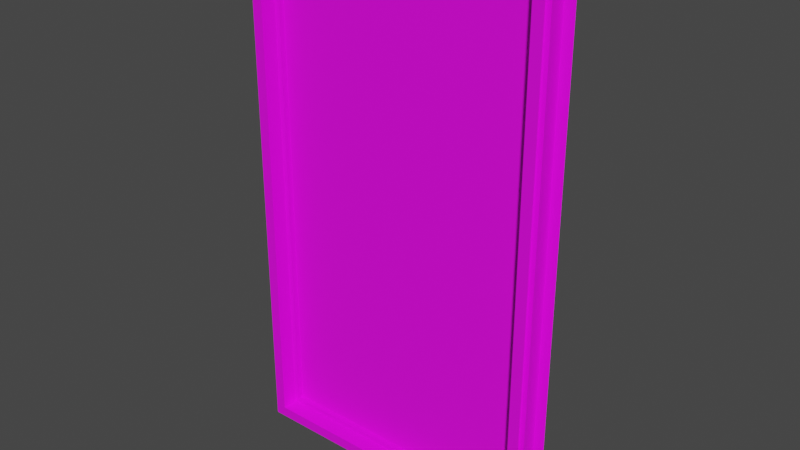 # Source: window_02_full.blend  (saved by Blender 2.82.7; exported with 4.5.12 LTS)
import bpy
from mathutils import Matrix  # noqa: F401  (used for matrix-valued properties, if any)

bpy.ops.wm.read_factory_settings(use_empty=True)
scene = bpy.context.scene
scene.name = 'Scene'

# ---- collections
col_window_02_full = bpy.data.collections.new('window_02_full'); scene.collection.children.link(col_window_02_full)
col_window_02_phys = bpy.data.collections.new('window_02_phys'); scene.collection.children.link(col_window_02_phys)
col_window_02_glass = bpy.data.collections.new('window_02_glass'); scene.collection.children.link(col_window_02_glass)
col_window_02_glass_phys = bpy.data.collections.new('window_02_glass_phys'); scene.collection.children.link(col_window_02_glass_phys)

# ---- images (referenced by path relative to the original .blend; pixels are not part of the script)
import os
ASSET_DIR = os.environ.get("B2B_ASSET_DIR", "")  # directory of the original .blend (textures are referenced by path, not embedded)
HERE = os.path.dirname(os.path.abspath(__file__))  # packed textures are extracted next to this script under _unpacked/

def load_image(name, relpath, width, height, colorspace="sRGB"):
    """Load a texture the original file referenced (path relative to the .blend, or extracted next to this script)."""
    p = next((c for c in (os.path.join(HERE, relpath), os.path.join(ASSET_DIR, relpath)) if relpath and os.path.exists(c)), "")
    if p:
        img = bpy.data.images.load(p, check_existing=True)
        img.name = name
    else:  # same state as the original file: an image datablock whose file is absent (Cycles renders it pink)
        img = bpy.data.images.new(name, width, height)
        img.source = "FILE"
        img.filepath = "//" + (relpath or name)
    img.colorspace_settings.name = colorspace
    return img
img_window_02_full_basecolor_tga = load_image('window_02_full_BaseColor.tga', 'BaseColor/window_02_full_BaseColor.tga', 1024, 1024, 'sRGB')
img_window_02_glass_basecolor_tga = load_image('window_02_glass_BaseColor.tga', 'BaseColor/window_02_glass_BaseColor.tga', 1024, 1024, 'sRGB')
img_window_02_glass_alpha_tga = load_image('window_02_glass_Alpha.tga', 'Alpha/window_02_glass_Alpha.tga', 1024, 1024, 'sRGB')

# ---- materials (node trees are filled in below, after node groups)
mat_window_02_full = bpy.data.materials.new('window_02_full')
mat_window_02_full.use_transparent_shadow = False
mat_window_02_glass = bpy.data.materials.new('window_02_glass')
mat_window_02_glass.use_transparent_shadow = False

# ---- material node trees
mat_window_02_full.use_nodes = True; mat_window_02_full.node_tree.nodes.clear()
_N = mat_window_02_full.node_tree.nodes; _L = mat_window_02_full.node_tree.links
n0 = _N.new('ShaderNodeOutputMaterial'); n0.name = 'Material Output'; n0.location = (300, 300)
n1 = _N.new('ShaderNodeBsdfPrincipled'); n1.name = 'Principled BSDF'; n1.location = (10, 300)
n1.distribution = 'GGX'
n1.subsurface_method = 'BURLEY'
n1.inputs[3].default_value = 1.45
n1.inputs[27].default_value = (0.0, 0.0, 0.0, 1.0)
n1.inputs[28].default_value = 1.0
n2 = _N.new('ShaderNodeTexImage'); n2.name = 'Image Texture'; n2.location = (-420, 280)
n2.image = img_window_02_full_basecolor_tga
_L.new(n1.outputs[0], n0.inputs[0])
_L.new(n2.outputs[0], n1.inputs[0])
n0.is_active_output = True
mat_window_02_glass.use_nodes = True; mat_window_02_glass.node_tree.nodes.clear()
_N = mat_window_02_glass.node_tree.nodes; _L = mat_window_02_glass.node_tree.links
n0 = _N.new('ShaderNodeTexImage'); n0.name = 'Image Texture'; n0.location = (-380, 240)
n0.image = img_window_02_glass_basecolor_tga
n1 = _N.new('ShaderNodeOutputMaterial'); n1.name = 'Material Output'; n1.location = (300, 300)
n2 = _N.new('ShaderNodeBsdfPrincipled'); n2.name = 'Principled BSDF'; n2.location = (20, 280)
n2.distribution = 'GGX'
n2.subsurface_method = 'BURLEY'
n2.inputs[3].default_value = 1.45
n2.inputs[27].default_value = (0.0, 0.0, 0.0, 1.0)
n2.inputs[28].default_value = 1.0
n3 = _N.new('ShaderNodeTexImage'); n3.name = 'Image Texture.001'; n3.location = (-540, -60)
n3.image = img_window_02_glass_alpha_tga
_L.new(n2.outputs[0], n1.inputs[0])
_L.new(n0.outputs[0], n2.inputs[0])
_L.new(n3.outputs[1], n2.inputs[4])
n1.is_active_output = True

# ---- world
world_world = bpy.data.worlds.new('World'); scene.world = world_world
world_world.use_nodes = True; world_world.node_tree.nodes.clear()
_N = world_world.node_tree.nodes; _L = world_world.node_tree.links
n0 = _N.new('ShaderNodeOutputWorld'); n0.name = 'World Output'; n0.location = (300, 300)
n1 = _N.new('ShaderNodeBackground'); n1.name = 'Background'; n1.location = (10, 300)
n1.inputs[0].default_value = (0.05088, 0.05088, 0.05088, 1.0)
_L.new(n1.outputs[0], n0.inputs[0])
n0.is_active_output = True
world_world.color = (0.05088, 0.05088, 0.05088)
world_world.use_sun_shadow = False
world_world.sun_shadow_jitter_overblur = 0.0

# ---- meshes
me_cube_001 = bpy.data.meshes.new('Cube.001')
me_cube_001.from_pydata([(-28.0, -4.0, -51.0), (-28.0, -4.0, 47.0), (28.0, -4.0, -51.0), (28.0, -4.0, 47.0), (26.0, -4.0, -49.0), (26.0, -4.0, 45.0), (-26.0, -4.0, 45.0), (-26.0, -4.0, -49.0), (25.0, -1.0, 44.0), (25.0, -1.0, -48.0), (-25.0, -1.0, -48.0), (-25.0, -1.0, 44.0), (26.0, -1.0, 45.0), (26.0, -1.0, -49.0), (-26.0, -1.0, -49.0), (-26.0, -1.0, 45.0), (25.0, 0.0, 44.0), (25.0, 0.0, -48.0), (-25.0, 0.0, -48.0), (-25.0, 0.0, 44.0)], [], [(5, 6, 15, 12), (2, 3, 5, 4), (3, 1, 6, 5), (1, 0, 7, 6), (0, 2, 4, 7), (8, 11, 19, 16), (4, 5, 12, 13), (6, 7, 14, 15), (7, 4, 13, 14), (8, 9, 13, 12), (9, 10, 14, 13), (11, 8, 12, 15), (10, 11, 15, 14), (9, 8, 16, 17), (11, 10, 18, 19), (10, 9, 17, 18)])
_uv = me_cube_001.uv_layers.new(name='UVMap')
_uv.uv.foreach_set('vector', [0.9501, 0.002475, 0.9501, 0.4975, 0.9749, 0.4975, 0.9749, 0.002475, 0.00231, 0.004665, 0.00231, 0.9376, 0.01881, 0.9186, 0.01881, 0.02371, 0.00231, 0.9376, 0.4644, 0.9376, 0.4479, 0.9186, 0.01881, 0.9186, 0.4644, 0.9376, 0.4644, 0.004665, 0.4479, 0.02371, 0.4479, 0.9186, 0.4644, 0.004665, 0.00231, 0.004665, 0.01881, 0.02371, 0.4479, 0.02371, 0.9917, 0.4831, 0.9917, 0.9592, 1.0, 0.9592, 1.0, 0.4831, 0.9251, 0.004474, 0.9251, 0.8994, 0.9499, 0.8994, 0.9499, 0.004474, 0.9001, 0.004474, 0.9001, 0.8994, 0.9249, 0.8994, 0.9249, 0.004474, 0.9749, 0.9975, 0.9749, 0.5025, 0.9501, 0.5025, 0.9501, 0.9975, 0.8896, 0.01399, 0.8896, 0.8899, 0.8979, 0.8994, 0.8979, 0.004475, 0.8896, 0.8899, 0.4771, 0.8899, 0.4688, 0.8994, 0.8979, 0.8994, 0.4771, 0.01399, 0.8896, 0.01399, 0.8979, 0.004475, 0.4688, 0.004474, 0.4771, 0.8899, 0.4771, 0.01399, 0.4688, 0.004474, 0.4688, 0.8994, 0.9916, 0.8802, 0.9916, 0.004379, 0.9834, 0.004379, 0.9834, 0.8802, 0.975, 0.004379, 0.975, 0.8802, 0.9833, 0.8802, 0.9833, 0.004379, 1.0, 0.4784, 1.0, 0.00238, 0.9917, 0.00238, 0.9917, 0.4784])
me_cube_001.materials.append(mat_window_02_full)
me_cube_001.use_remesh_fix_poles = True
me_cube_001.use_remesh_preserve_attributes = False
me_cube_001.use_mirror_vertex_groups = False
me_cube_001.update()
me_cube_002 = bpy.data.meshes.new('Cube.002')
me_cube_002.from_pydata([(-1.0, -1.0, -1.085), (-1.0, -1.0, 1.0), (-1.0, 1.0, -1.085), (-1.0, 1.0, 1.0), (1.0, -1.0, -1.085), (1.0, -1.0, 1.0), (1.0, 1.0, -1.085), (1.0, 1.0, 1.0)], [], [(0, 1, 3, 2), (2, 3, 7, 6), (6, 7, 5, 4), (4, 5, 1, 0), (2, 6, 4, 0), (7, 3, 1, 5)])
me_cube_002.polygons.foreach_set('use_smooth', [True] * 6)
_uv = me_cube_002.uv_layers.new(name='UVMap')
_uv.uv.foreach_set('vector', [0.375, 0.0, 0.625, 0.0, 0.625, 0.25, 0.375, 0.25, 0.375, 0.25, 0.625, 0.25, 0.625, 0.5, 0.375, 0.5, 0.375, 0.5, 0.625, 0.5, 0.625, 0.75, 0.375, 0.75, 0.375, 0.75, 0.625, 0.75, 0.625, 1.0, 0.375, 1.0, 0.125, 0.5, 0.375, 0.5, 0.375, 0.75, 0.125, 0.75, 0.625, 0.5, 0.875, 0.5, 0.875, 0.75, 0.625, 0.75])
me_cube_002.use_remesh_fix_poles = True
me_cube_002.use_remesh_preserve_attributes = False
me_cube_002.use_mirror_vertex_groups = False
me_cube_002.update()
me_cube_003 = bpy.data.meshes.new('Cube.003')
me_cube_003.from_pydata([(-1.0, -1.0, -1.085), (-1.0, -1.0, 1.0), (-1.0, 1.0, -1.085), (-1.0, 1.0, 1.0), (1.0, -1.0, -1.085), (1.0, -1.0, 1.0), (1.0, 1.0, -1.085), (1.0, 1.0, 1.0)], [], [(0, 2, 3, 1), (2, 6, 7, 3), (6, 4, 5, 7), (4, 0, 1, 5), (2, 0, 4, 6), (7, 5, 1, 3)])
me_cube_003.polygons.foreach_set('use_smooth', [True] * 6)
_uv = me_cube_003.uv_layers.new(name='UVMap')
_uv.uv.foreach_set('vector', [0.375, 0.0, 0.375, 0.25, 0.625, 0.25, 0.625, 0.0, 0.375, 0.25, 0.375, 0.5, 0.625, 0.5, 0.625, 0.25, 0.375, 0.5, 0.375, 0.75, 0.625, 0.75, 0.625, 0.5, 0.375, 0.75, 0.375, 1.0, 0.625, 1.0, 0.625, 0.75, 0.125, 0.5, 0.125, 0.75, 0.375, 0.75, 0.375, 0.5, 0.625, 0.5, 0.625, 0.75, 0.875, 0.75, 0.875, 0.5])
me_cube_003.use_remesh_fix_poles = True
me_cube_003.use_remesh_preserve_attributes = False
me_cube_003.use_mirror_vertex_groups = False
me_cube_003.update()
me_cube_004 = bpy.data.meshes.new('Cube.004')
me_cube_004.from_pydata([(-16.67, -1.0, -1.064), (-16.67, -1.0, 1.064), (-16.67, 1.0, -1.064), (-16.67, 1.0, 1.064), (16.67, -1.0, -1.064), (16.67, -1.0, 1.064), (16.67, 1.0, -1.064), (16.67, 1.0, 1.064)], [], [(0, 2, 3, 1), (2, 6, 7, 3), (6, 4, 5, 7), (4, 0, 1, 5), (2, 0, 4, 6), (7, 5, 1, 3)])
me_cube_004.polygons.foreach_set('use_smooth', [True] * 6)
_uv = me_cube_004.uv_layers.new(name='UVMap')
_uv.uv.foreach_set('vector', [0.375, 0.0, 0.375, 0.25, 0.625, 0.25, 0.625, 0.0, 0.375, 0.25, 0.375, 0.5, 0.625, 0.5, 0.625, 0.25, 0.375, 0.5, 0.375, 0.75, 0.625, 0.75, 0.625, 0.5, 0.375, 0.75, 0.375, 1.0, 0.625, 1.0, 0.625, 0.75, 0.125, 0.5, 0.125, 0.75, 0.375, 0.75, 0.375, 0.5, 0.625, 0.5, 0.625, 0.75, 0.875, 0.75, 0.875, 0.5])
me_cube_004.use_remesh_fix_poles = True
me_cube_004.use_remesh_preserve_attributes = False
me_cube_004.use_mirror_vertex_groups = False
me_cube_004.update()
me_cube_005 = bpy.data.meshes.new('Cube.005')
me_cube_005.from_pydata([(-16.67, -1.0, -1.064), (-16.67, -1.0, 1.064), (-16.67, 1.0, -1.064), (-16.67, 1.0, 1.064), (16.67, -1.0, -1.064), (16.67, -1.0, 1.064), (16.67, 1.0, -1.064), (16.67, 1.0, 1.064)], [], [(0, 2, 3, 1), (2, 6, 7, 3), (6, 4, 5, 7), (4, 0, 1, 5), (2, 0, 4, 6), (7, 5, 1, 3)])
me_cube_005.polygons.foreach_set('use_smooth', [True] * 6)
_uv = me_cube_005.uv_layers.new(name='UVMap')
_uv.uv.foreach_set('vector', [0.375, 0.0, 0.375, 0.25, 0.625, 0.25, 0.625, 0.0, 0.375, 0.25, 0.375, 0.5, 0.625, 0.5, 0.625, 0.25, 0.375, 0.5, 0.375, 0.75, 0.625, 0.75, 0.625, 0.5, 0.375, 0.75, 0.375, 1.0, 0.625, 1.0, 0.625, 0.75, 0.125, 0.5, 0.125, 0.75, 0.375, 0.75, 0.375, 0.5, 0.625, 0.5, 0.625, 0.75, 0.875, 0.75, 0.875, 0.5])
me_cube_005.use_remesh_fix_poles = True
me_cube_005.use_remesh_preserve_attributes = False
me_cube_005.use_mirror_vertex_groups = False
me_cube_005.update()
me_plane = bpy.data.meshes.new('Plane')
me_plane.from_pydata([(-25.0, 1.923e-06, -48.0), (25.0, 1.923e-06, -48.0), (-25.0, -1.923e-06, 44.0), (25.0, -1.923e-06, 44.0)], [], [(0, 1, 3, 2)])
_uv = me_plane.uv_layers.new(name='UVMap')
_uv.uv.foreach_set('vector', [0.995, 0.995, 0.004951, 0.995, 0.00495, 0.004951, 0.995, 0.00495])
me_plane.materials.append(mat_window_02_glass)
me_plane.use_remesh_fix_poles = True
me_plane.use_remesh_preserve_attributes = False
me_plane.use_mirror_vertex_groups = False
me_plane.update()
me_plane_001 = bpy.data.meshes.new('Plane.001')
me_plane_001.from_pydata([(-1.0, -1.091, 1.748e-07), (1.0, -1.091, 1.748e-07), (-1.0, 1.0, 0.0), (1.0, 1.0, 0.0), (-1.0, 1.0, -2.0), (-1.0, -1.091, -2.0), (1.0, -1.091, -2.0), (1.0, 1.0, -2.0)], [], [(0, 1, 3, 2), (5, 6, 7, 4), (3, 2, 4, 7), (0, 1, 6, 5), (1, 3, 7, 6), (2, 0, 5, 4)])
me_plane_001.polygons.foreach_set('use_smooth', [True] * 6)
_uv = me_plane_001.uv_layers.new(name='UVMap')
_uv.uv.foreach_set('vector', [0.0, 0.0, 1.0, 0.0, 1.0, 1.0, 0.0, 1.0, 0.0, 0.0, 1.0, 0.0, 1.0, 1.0, 0.0, 1.0, 1.0, 1.0, 0.0, 1.0, 0.0, 1.0, 1.0, 1.0, 0.0, 0.0, 1.0, 0.0, 1.0, 0.0, 0.0, 0.0, 1.0, 0.0, 1.0, 1.0, 1.0, 1.0, 1.0, 0.0, 0.0, 1.0, 0.0, 0.0, 0.0, 0.0, 0.0, 1.0])
me_plane_001.use_remesh_fix_poles = True
me_plane_001.use_remesh_preserve_attributes = False
me_plane_001.use_mirror_vertex_groups = False
me_plane_001.update()

# ---- objects
ob_reference = bpy.data.objects.new('Reference', None)
ob_cube = bpy.data.objects.new('Cube', me_cube_001)
ob_cube_001 = bpy.data.objects.new('Cube.001', me_cube_002)
ob_cube_002 = bpy.data.objects.new('Cube.002', me_cube_003)
ob_cube_003 = bpy.data.objects.new('Cube.003', me_cube_004)
ob_cube_004 = bpy.data.objects.new('Cube.004', me_cube_005)
ob_plane = bpy.data.objects.new('Plane', me_plane)
ob_phys = bpy.data.objects.new('phys', me_plane_001)

# ---- transforms, parenting, visibility, modifiers, constraints
ob_reference.location = (31.0, 0.0, 0.0)
ob_reference.rotation_euler = (1.571, 0.0, 0.0)
ob_reference.scale = (25.6, 25.6, 25.6)
ob_reference.empty_display_type = 'IMAGE'
ob_reference.empty_display_size = 5.0
ob_reference.use_empty_image_alpha = True
ob_reference.color = (1.0, 1.0, 1.0, 0.25)
ob_reference.lineart.crease_threshold = 0.0
ob_cube.location = (0.0, 0.0, 0.0)
ob_cube.lineart.crease_threshold = 0.0
_m = ob_cube.modifiers.new('Mirror', 'MIRROR')
_m.use_axis = (False, True, False)
ob_cube_001.location = (-26.5, 0.0, 0.0)
ob_cube_001.scale = (1.5, 4.0, 47.0)
ob_cube_001.lineart.crease_threshold = 0.0
ob_cube_002.location = (26.5, 0.0, 0.0)
ob_cube_002.scale = (1.5, 4.0, 47.0)
ob_cube_002.lineart.crease_threshold = 0.0
ob_cube_003.location = (0.0, 0.0, 45.5)
ob_cube_003.scale = (1.5, 4.0, 1.409)
ob_cube_003.lineart.crease_threshold = 0.0
ob_cube_004.location = (0.0, 0.0, -49.5)
ob_cube_004.scale = (1.5, 4.0, 1.409)
ob_cube_004.lineart.crease_threshold = 0.0
ob_plane.location = (0.0, 0.0, 0.0)
ob_plane.lineart.crease_threshold = 0.0
ob_phys.location = (0.0, -1.0, 0.0)
ob_phys.rotation_euler = (1.571, 0.0, 0.0)
ob_phys.scale = (25.0, 44.0, 1.0)
ob_phys.lineart.crease_threshold = 0.0

# ---- collection membership
scene.collection.objects.link(ob_reference)
col_window_02_full.objects.link(ob_cube)
col_window_02_phys.objects.link(ob_cube_001)
col_window_02_phys.objects.link(ob_cube_002)
col_window_02_phys.objects.link(ob_cube_003)
col_window_02_phys.objects.link(ob_cube_004)
col_window_02_glass.objects.link(ob_plane)
col_window_02_glass_phys.objects.link(ob_phys)
def _layer_coll(name, lc=None):
    lc = lc or bpy.context.view_layer.layer_collection
    for c in lc.children:
        if c.name == name: return c
        r = _layer_coll(name, c)
        if r: return r
_layer_coll('window_02_phys').exclude = True
_layer_coll('window_02_glass_phys').exclude = True

# ---- scene / render settings (as saved in the file)
scene.frame_start = 1; scene.frame_end = 250; scene.frame_set(1)
scene.render.engine = 'BLENDER_EEVEE_NEXT'
scene.cycles.use_denoising = False
scene.cycles.samples = 128
scene.cycles.sampling_pattern = 'TABULATED_SOBOL'
scene.cycles.use_adaptive_sampling = False
scene.cycles.use_light_tree = False
scene.view_settings.view_transform = 'Filmic'
bpy.context.view_layer.update()

# ---- added for rendering (the .blend has no active camera and no usable light): camera, sun
cam_auto = bpy.data.cameras.new('AutoCamera')
cam_auto.lens = 50.0
cam_auto.sensor_width = 36.0
cam_auto.clip_end = 1837.36
ob_auto_camera = bpy.data.objects.new('AutoCamera', cam_auto)
scene.collection.objects.link(ob_auto_camera)
ob_auto_camera.location = (104.694, -125.632, 81.7549)
ob_auto_camera.rotation_euler = (1.09748, -7.21219e-08, 0.694738)
scene.camera = ob_auto_camera
light_auto_sun = bpy.data.lights.new('AutoSun', 'SUN')
light_auto_sun.energy = 3.0
light_auto_sun.angle = 0.0523599
ob_auto_sun = bpy.data.objects.new('AutoSun', light_auto_sun)
scene.collection.objects.link(ob_auto_sun)
ob_auto_sun.rotation_euler = (0.872665, 0.174533, 0.523599)
bpy.context.view_layer.update()
